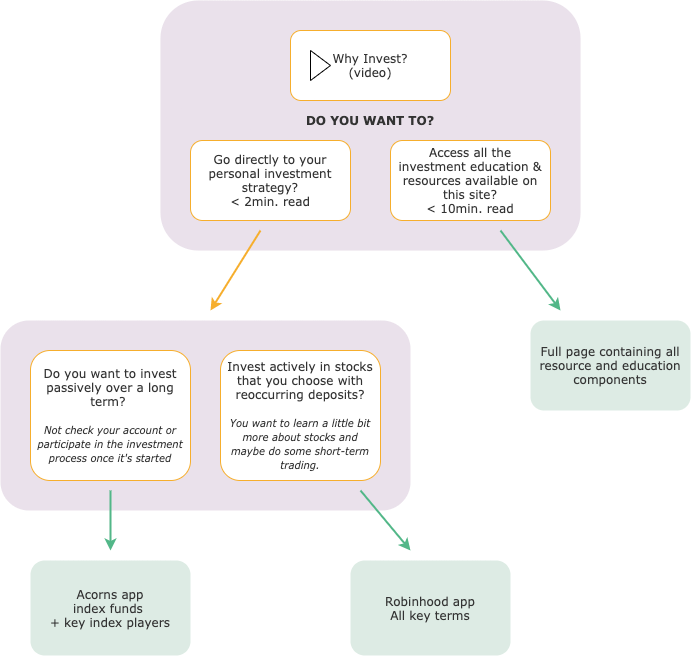

The diagram above was exported from draw.io. Its source (the exported page's mxGraphModel, read from the mxfile embedded in the PNG):
<mxGraphModel dx="946" dy="644" grid="1" gridSize="10" guides="1" tooltips="1" connect="1" arrows="1" fold="1" page="1" pageScale="1" pageWidth="827" pageHeight="1169" math="0" shadow="0">
  <root>
    <mxCell id="WIyWlLk6GJQsqaUBKTNV-0" />
    <mxCell id="WIyWlLk6GJQsqaUBKTNV-1" parent="WIyWlLk6GJQsqaUBKTNV-0" />
    <mxCell id="sRFqnujMSsIqYp8BOqBd-14" value="" style="rounded=1;whiteSpace=wrap;html=1;connectable=0;allowArrows=0;strokeColor=none;fillColor=#EAE1EB;" parent="WIyWlLk6GJQsqaUBKTNV-1" vertex="1">
      <mxGeometry x="50" y="360" width="410" height="190" as="geometry" />
    </mxCell>
    <mxCell id="XPyZpWaOPCOqx_Ni-xgC-1" value="" style="rounded=1;whiteSpace=wrap;html=1;sketch=0;shadow=0;glass=0;allowArrows=0;connectable=0;fillColor=#EAE1EB;strokeColor=none;" parent="WIyWlLk6GJQsqaUBKTNV-1" vertex="1">
      <mxGeometry x="210" y="40" width="420" height="250" as="geometry" />
    </mxCell>
    <mxCell id="sRFqnujMSsIqYp8BOqBd-0" value="Why Invest?&lt;br&gt;(video)" style="html=1;whiteSpace=wrap;container=1;recursiveResize=0;collapsible=0;fillColor=#FFFFFF;strokeColor=#f6ae2d;fontFamily=Verdana;fontColor=#333333;rounded=1;" parent="WIyWlLk6GJQsqaUBKTNV-1" vertex="1">
      <mxGeometry x="340" y="70" width="160" height="70" as="geometry" />
    </mxCell>
    <mxCell id="sRFqnujMSsIqYp8BOqBd-1" value="" style="triangle;html=1;whiteSpace=wrap;" parent="sRFqnujMSsIqYp8BOqBd-0" vertex="1">
      <mxGeometry x="20" y="20" width="20" height="30" as="geometry" />
    </mxCell>
    <mxCell id="sRFqnujMSsIqYp8BOqBd-4" value="Go directly to your personal investment strategy?&lt;br&gt;&amp;lt; 2min. read" style="text;html=1;align=center;verticalAlign=middle;whiteSpace=wrap;rounded=1;strokeColor=#F6AE2D;fillColor=#FFFFFF;fontFamily=Verdana;fontColor=#333333;" parent="WIyWlLk6GJQsqaUBKTNV-1" vertex="1">
      <mxGeometry x="240" y="180" width="160" height="80" as="geometry" />
    </mxCell>
    <mxCell id="sRFqnujMSsIqYp8BOqBd-5" value="Access all the investment education &amp;amp; resources available on this site?&lt;br&gt;&amp;lt; 10min. read" style="text;html=1;align=center;verticalAlign=middle;whiteSpace=wrap;rounded=1;strokeColor=#F6AE2D;fillColor=#FFFFFF;fontFamily=Verdana;fontColor=#333333;spacingLeft=4;spacingRight=4;" parent="WIyWlLk6GJQsqaUBKTNV-1" vertex="1">
      <mxGeometry x="440" y="180" width="160" height="80" as="geometry" />
    </mxCell>
    <mxCell id="sRFqnujMSsIqYp8BOqBd-6" value="DO YOU WANT TO?" style="text;html=1;strokeColor=none;fillColor=none;align=center;verticalAlign=middle;whiteSpace=wrap;rounded=0;fontFamily=Verdana;fontColor=#333333;fontStyle=1" parent="WIyWlLk6GJQsqaUBKTNV-1" vertex="1">
      <mxGeometry x="340" y="150" width="160" height="20" as="geometry" />
    </mxCell>
    <mxCell id="sRFqnujMSsIqYp8BOqBd-7" value="Full page containing all resource and education components" style="text;html=1;align=center;verticalAlign=middle;whiteSpace=wrap;rounded=1;fillColor=#DDEBE4;fontColor=#333333;fontFamily=Verdana;spacingLeft=4;spacingRight=4;" parent="WIyWlLk6GJQsqaUBKTNV-1" vertex="1">
      <mxGeometry x="580" y="360" width="160" height="90" as="geometry" />
    </mxCell>
    <mxCell id="sRFqnujMSsIqYp8BOqBd-8" value="Do you want to invest passively over a long term? &lt;br style=&quot;font-size: 3px&quot;&gt;&lt;font size=&quot;1&quot;&gt;&amp;nbsp;&lt;/font&gt;&lt;br style=&quot;font-size: 3px&quot;&gt;&lt;i&gt;&lt;font style=&quot;font-size: 10px&quot;&gt;Not check your account or participate in the investment process once it's started&lt;/font&gt;&lt;/i&gt;" style="text;html=1;align=center;verticalAlign=middle;whiteSpace=wrap;rounded=1;strokeColor=#F6AE2D;fillColor=#FFFFFF;fontColor=#333333;fontFamily=Verdana;spacingLeft=4;spacingRight=4;" parent="WIyWlLk6GJQsqaUBKTNV-1" vertex="1">
      <mxGeometry x="80" y="390" width="160" height="130" as="geometry" />
    </mxCell>
    <mxCell id="sRFqnujMSsIqYp8BOqBd-9" value="Invest actively in stocks that you choose with reoccurring deposits?&lt;br style=&quot;font-size: 3px&quot;&gt;&lt;font size=&quot;1&quot;&gt;&amp;nbsp;&lt;/font&gt; &amp;nbsp;&lt;br&gt;&lt;i&gt;&lt;font style=&quot;font-size: 10px&quot;&gt;You want to learn a little bit more about stocks and maybe do some short-term trading.&lt;/font&gt;&lt;/i&gt;" style="text;html=1;align=center;verticalAlign=middle;whiteSpace=wrap;rounded=1;strokeColor=#F6AE2D;fillColor=#FFFFFF;fontColor=#333;fontFamily=Verdana;perimeterSpacing=0;spacingLeft=4;spacingRight=4;" parent="WIyWlLk6GJQsqaUBKTNV-1" vertex="1">
      <mxGeometry x="270" y="390" width="160" height="130" as="geometry" />
    </mxCell>
    <mxCell id="sRFqnujMSsIqYp8BOqBd-16" value="" style="endArrow=classic;html=1;strokeWidth=2;strokeColor=#F6AE2D;" parent="WIyWlLk6GJQsqaUBKTNV-1" edge="1">
      <mxGeometry width="50" height="50" relative="1" as="geometry">
        <mxPoint x="310" y="270" as="sourcePoint" />
        <mxPoint x="260" y="350" as="targetPoint" />
      </mxGeometry>
    </mxCell>
    <mxCell id="sRFqnujMSsIqYp8BOqBd-17" value="" style="endArrow=classic;html=1;strokeWidth=2;strokeColor=#52b788;" parent="WIyWlLk6GJQsqaUBKTNV-1" edge="1">
      <mxGeometry width="50" height="50" relative="1" as="geometry">
        <mxPoint x="550" y="270" as="sourcePoint" />
        <mxPoint x="610" y="350" as="targetPoint" />
      </mxGeometry>
    </mxCell>
    <mxCell id="sRFqnujMSsIqYp8BOqBd-19" value="&lt;span&gt;Robinhood app&lt;br&gt;All key terms&lt;br&gt;&lt;/span&gt;" style="text;html=1;align=center;verticalAlign=middle;whiteSpace=wrap;rounded=1;shadow=0;glass=0;sketch=0;fillColor=#DDEBE4;fontFamily=Verdana;fontColor=#333333;" parent="WIyWlLk6GJQsqaUBKTNV-1" vertex="1">
      <mxGeometry x="400" y="600" width="160" height="95" as="geometry" />
    </mxCell>
    <mxCell id="sRFqnujMSsIqYp8BOqBd-20" value="&lt;span&gt;Acorns app&lt;br&gt;index funds &lt;br&gt;+ key index players&lt;br&gt;&lt;/span&gt;" style="text;html=1;align=center;verticalAlign=middle;whiteSpace=wrap;rounded=1;shadow=0;glass=0;sketch=0;fillColor=#DDEBE4;fontFamily=Verdana;fontColor=#333333;" parent="WIyWlLk6GJQsqaUBKTNV-1" vertex="1">
      <mxGeometry x="80" y="600" width="160" height="95" as="geometry" />
    </mxCell>
    <mxCell id="sRFqnujMSsIqYp8BOqBd-21" value="" style="endArrow=classic;html=1;strokeWidth=2;strokeColor=#52B788;" parent="WIyWlLk6GJQsqaUBKTNV-1" edge="1">
      <mxGeometry width="50" height="50" relative="1" as="geometry">
        <mxPoint x="410" y="530" as="sourcePoint" />
        <mxPoint x="460" y="590" as="targetPoint" />
      </mxGeometry>
    </mxCell>
    <mxCell id="sRFqnujMSsIqYp8BOqBd-22" value="" style="endArrow=classic;html=1;strokeWidth=2;strokeColor=#52B788;" parent="WIyWlLk6GJQsqaUBKTNV-1" edge="1">
      <mxGeometry width="50" height="50" relative="1" as="geometry">
        <mxPoint x="160" y="530" as="sourcePoint" />
        <mxPoint x="160" y="590" as="targetPoint" />
      </mxGeometry>
    </mxCell>
  </root>
</mxGraphModel>